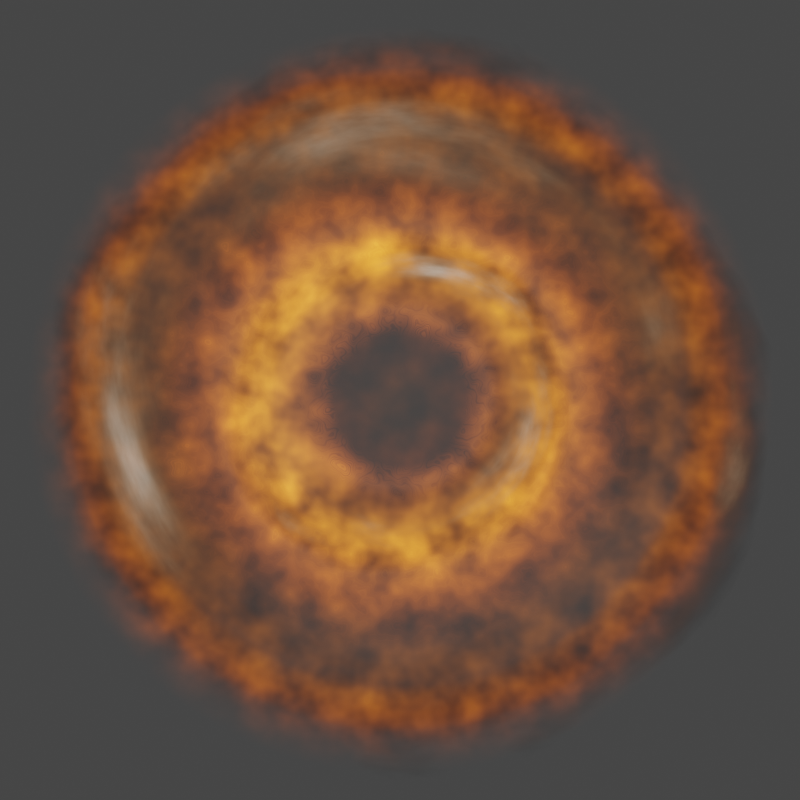 # Source: proto_planetary_disk.blend  (saved by Blender 3.2.14; exported with 4.5.12 LTS)
import bpy
from mathutils import Matrix  # noqa: F401  (used for matrix-valued properties, if any)

bpy.ops.wm.read_factory_settings(use_empty=True)
scene = bpy.context.scene
scene.name = 'Scene'

# ---- collections
col_collection = bpy.data.collections.new('Collection'); scene.collection.children.link(col_collection)

# ---- materials (node trees are filled in below, after node groups)
mat_material_001 = bpy.data.materials.new('Material.001')
mat_material_002 = bpy.data.materials.new('Material.002')
mat_material_006 = bpy.data.materials.new('Material.006')

# ---- material node trees
mat_material_001.use_nodes = True; mat_material_001.node_tree.nodes.clear()
_N = mat_material_001.node_tree.nodes; _L = mat_material_001.node_tree.links
n0 = _N.new('ShaderNodeTexCoord'); n0.name = 'Texture Coordinate'; n0.location = (-1519, 101)
n1 = _N.new('ShaderNodeValToRGB'); n1.name = 'ColorRamp.001'; n1.location = (-580, -411)
while len(n1.color_ramp.elements) > 1: n1.color_ramp.elements.remove(n1.color_ramp.elements[-1])
n1.color_ramp.elements[0].position = 0.0; n1.color_ramp.elements[0].color = (0.0, 0.0, 0.0, 1.0)
_e = n1.color_ramp.elements.new(1.0); _e.color = (0.3243, 0.3243, 0.3243, 1.0)
n2 = _N.new('ShaderNodeTexNoise'); n2.name = 'Noise Texture'; n2.location = (-375, 97)
n2.inputs[2].default_value = 20.0
n3 = _N.new('ShaderNodeMath'); n3.name = 'Math.001'; n3.location = (361, 101)
n3.operation = 'MULTIPLY'
n3.inputs[1].default_value = 2.0
n4 = _N.new('ShaderNodeTexNoise'); n4.name = 'Noise Texture.003'; n4.location = (-1071, -449)
n4.inputs[2].default_value = 20.0
n5 = _N.new('ShaderNodeTexNoise'); n5.name = 'Musgrave Texture'; n5.location = (-810, -374)
n5.width = 150
n5.normalize = False
n5.inputs[2].default_value = 40.0
n5.inputs[3].default_value = 1.0
n5.inputs[4].default_value = 0.25
n6 = _N.new('ShaderNodeTexGradient'); n6.name = 'Gradient Texture.001'; n6.location = (-1052, -254)
n6.gradient_type = 'SPHERICAL'
n7 = _N.new('ShaderNodeMix'); n7.name = 'Mix.002'; n7.location = (336, 466)
n7.data_type = 'RGBA'
n7.blend_type = 'MULTIPLY'
n7.inputs[0].default_value = 0.6375
n8 = _N.new('ShaderNodeTexNoise'); n8.name = 'Noise Texture.004'; n8.location = (-59, 268)
n8.inputs[2].default_value = 10.0
n9 = _N.new('ShaderNodeOutputMaterial'); n9.name = 'Material Output'; n9.location = (2379, 205)
n10 = _N.new('ShaderNodeTexNoise'); n10.name = 'Noise Texture.002'; n10.location = (-214, -19)
n10.inputs[2].default_value = 20.0
n11 = _N.new('ShaderNodeMath'); n11.name = 'Math'; n11.location = (136, 92)
n11.operation = 'MULTIPLY'
n12 = _N.new('ShaderNodeTexGradient'); n12.name = 'Gradient Texture'; n12.location = (-1092, 150)
n12.gradient_type = 'SPHERICAL'
n13 = _N.new('ShaderNodeMapping'); n13.name = 'Mapping'; n13.location = (-1300, 83)
n13.inputs[3].default_value = (0.2, 0.2, 1.0)
n14 = _N.new('ShaderNodeEmission'); n14.name = 'Emission'; n14.location = (1866, 40)
n15 = _N.new('ShaderNodeMath'); n15.name = 'Math.002'; n15.location = (1496, 21)
n15.operation = 'MULTIPLY'
n16 = _N.new('ShaderNodeFloatCurve'); n16.name = 'Float Curve'; n16.location = (-139, 614)
_c = n16.mapping.curves[0]
while len(_c.points) > 2: _c.points.remove(_c.points[-1])
_c.points[0].location = (0.0, 0.0); _c.points[0].handle_type = 'AUTO'
_c.points[1].location = (0.06591, 0.0); _c.points[1].handle_type = 'AUTO'
_p = _c.points.new(0.16591, 0.38125); _p.handle_type = 'AUTO'
_p = _c.points.new(0.22727, 0.78437); _p.handle_type = 'AUTO_CLAMPED'
_p = _c.points.new(0.29318, 0.35938); _p.handle_type = 'AUTO'
_p = _c.points.new(0.35455, 0.29687); _p.handle_type = 'AUTO'
_p = _c.points.new(0.46136, 0.29375); _p.handle_type = 'AUTO'
_p = _c.points.new(0.55682, 0.3625); _p.handle_type = 'AUTO'
_p = _c.points.new(0.62045, 0.6125); _p.handle_type = 'AUTO_CLAMPED'
_p = _c.points.new(0.69545, 0.30625); _p.handle_type = 'AUTO'
_p = _c.points.new(0.78182, 0.15937); _p.handle_type = 'AUTO'
_p = _c.points.new(1.0, 0.09375); _p.handle_type = 'VECTOR'
n16.mapping.update()
n17 = _N.new('ShaderNodeMapRange'); n17.name = 'Map Range'; n17.location = (841, -74)
n17.interpolation_type = 'SMOOTHSTEP'
n17.inputs[3].default_value = 20.0
n17.inputs[4].default_value = 2.0
n18 = _N.new('ShaderNodeTexMagic'); n18.name = 'Magic Texture'; n18.location = (106, -363)
n18.inputs[1].default_value = 4.3
n18.inputs[2].default_value = 0.1
n19 = _N.new('ShaderNodeMix'); n19.name = 'Mix.003'; n19.location = (1426, -249)
n19.data_type = 'RGBA'
n19.inputs[6].default_value = (0.2698, 0.01907, 0.0, 1.0)
n19.inputs[7].default_value = (0.3391, 0.1027, 0.007714, 1.0)
n20 = _N.new('ShaderNodeBsdfTransparent'); n20.name = 'Transparent BSDF'; n20.location = (1614, 174)
n21 = _N.new('ShaderNodeMixShader'); n21.name = 'Mix Shader'; n21.location = (2108, 238)
n22 = _N.new('ShaderNodeValToRGB'); n22.name = 'ColorRamp.004'; n22.location = (407, -149)
while len(n22.color_ramp.elements) > 1: n22.color_ramp.elements.remove(n22.color_ramp.elements[-1])
n22.color_ramp.elements[0].position = 0.3136; n22.color_ramp.elements[0].color = (1.0, 1.0, 1.0, 1.0)
_e = n22.color_ramp.elements.new(0.6545); _e.color = (0.0, 0.0, 0.0, 1.0)
_e = n22.color_ramp.elements.new(0.7398); _e.color = (1.0, 1.0, 1.0, 1.0)
n23 = _N.new('ShaderNodeValToRGB'); n23.name = 'ColorRamp'; n23.location = (777, -366)
while len(n23.color_ramp.elements) > 1: n23.color_ramp.elements.remove(n23.color_ramp.elements[-1])
n23.color_ramp.elements[0].position = 0.0; n23.color_ramp.elements[0].color = (0.0, 0.0, 0.0, 1.0)
_e = n23.color_ramp.elements.new(0.1386); _e.color = (0.314, 0.314, 0.314, 1.0)
_e = n23.color_ramp.elements.new(1.0); _e.color = (1.0, 1.0, 1.0, 1.0)
n24 = _N.new('ShaderNodeMix'); n24.name = 'Mix.001'; n24.location = (-207, -255)
n24.data_type = 'RGBA'
n24.inputs[0].default_value = 0.125
_L.new(n21.outputs[0], n9.inputs[0])
_L.new(n14.outputs[0], n21.inputs[2])
_L.new(n20.outputs[0], n21.inputs[1])
_L.new(n13.outputs[0], n12.inputs[0])
_L.new(n0.outputs[3], n13.inputs[0])
_L.new(n7.outputs[2], n21.inputs[0])
_L.new(n12.outputs[1], n16.inputs[1])
_L.new(n18.outputs[1], n23.inputs[0])
_L.new(n24.outputs[2], n18.inputs[0])
_L.new(n1.outputs[0], n24.inputs[7])
_L.new(n5.outputs[0], n1.inputs[0])
_L.new(n2.outputs[0], n11.inputs[0])
_L.new(n10.outputs[0], n11.inputs[1])
_L.new(n11.outputs[0], n3.inputs[0])
_L.new(n4.outputs[0], n5.inputs[0])
_L.new(n13.outputs[0], n6.inputs[0])
_L.new(n6.outputs[0], n24.inputs[6])
_L.new(n16.outputs[0], n7.inputs[6])
_L.new(n8.outputs[0], n7.inputs[7])
_L.new(n19.outputs[2], n14.inputs[0])
_L.new(n17.outputs[0], n15.inputs[1])
_L.new(n23.outputs[0], n19.inputs[0])
_L.new(n3.outputs[0], n15.inputs[0])
_L.new(n15.outputs[0], n14.inputs[1])
_L.new(n22.outputs[0], n17.inputs[0])
_L.new(n24.outputs[2], n22.inputs[0])
n9.is_active_output = True
mat_material_002.use_nodes = True; mat_material_002.node_tree.nodes.clear()
_N = mat_material_002.node_tree.nodes; _L = mat_material_002.node_tree.links
n0 = _N.new('ShaderNodeOutputMaterial'); n0.name = 'Material Output'; n0.location = (2599, 300)
n1 = _N.new('ShaderNodeMixShader'); n1.name = 'Mix Shader'; n1.location = (2401, 244)
n2 = _N.new('ShaderNodeValToRGB'); n2.name = 'ColorRamp.001'; n2.location = (254, -435)
while len(n2.color_ramp.elements) > 1: n2.color_ramp.elements.remove(n2.color_ramp.elements[-1])
n2.color_ramp.elements[0].position = 0.5932; n2.color_ramp.elements[0].color = (0.0, 0.0, 0.0, 1.0)
_e = n2.color_ramp.elements.new(1.0); _e.color = (1.0, 1.0, 1.0, 1.0)
n3 = _N.new('ShaderNodeTexGradient'); n3.name = 'Gradient Texture'; n3.location = (-647, 86)
n3.gradient_type = 'SPHERICAL'
n4 = _N.new('ShaderNodeTexCoord'); n4.name = 'Texture Coordinate'; n4.location = (-1302, 44)
n5 = _N.new('ShaderNodeMapping'); n5.name = 'Mapping'; n5.location = (-968, 105)
n5.inputs[3].default_value = (0.2, 0.2, 1.0)
n6 = _N.new('ShaderNodeVectorMath'); n6.name = 'Vector Math.001'; n6.location = (-893, -272)
n6.operation = 'ABSOLUTE'
n7 = _N.new('ShaderNodeVectorMath'); n7.name = 'Vector Math.002'; n7.location = (-633, -234)
n7.operation = 'LENGTH'
n8 = _N.new('ShaderNodeTexNoise'); n8.name = 'Noise Texture'; n8.location = (-99, 15)
n8.inputs[2].default_value = 30.0
n8.inputs[3].default_value = 32.0
n9 = _N.new('ShaderNodeMapRange'); n9.name = 'Map Range'; n9.location = (559, -327)
n9.inputs[4].default_value = 10.0
n10 = _N.new('ShaderNodeMath'); n10.name = 'Math'; n10.location = (800, -170)
n10.operation = 'MULTIPLY'
n11 = _N.new('ShaderNodeEmission'); n11.name = 'Emission'; n11.location = (2117, -143)
n12 = _N.new('ShaderNodeBsdfTransparent'); n12.name = 'Transparent BSDF'; n12.location = (1343, 167)
n13 = _N.new('ShaderNodeMath'); n13.name = 'Math.001'; n13.location = (1041, 41)
n13.operation = 'DIVIDE'
n13.inputs[1].default_value = 3.0
n14 = _N.new('ShaderNodeTexNoise'); n14.name = 'Noise Texture.002'; n14.location = (1338, 41)
n14.inputs[2].default_value = 2.0
n15 = _N.new('ShaderNodeValToRGB'); n15.name = 'ColorRamp.002'; n15.location = (1616, 30)
while len(n15.color_ramp.elements) > 1: n15.color_ramp.elements.remove(n15.color_ramp.elements[-1])
n15.color_ramp.elements[0].position = 0.0; n15.color_ramp.elements[0].color = (1.0, 0.3486, 0.0, 1.0)
_e = n15.color_ramp.elements.new(0.5432); _e.color = (1.0, 0.005375, 0.0, 1.0)
_e = n15.color_ramp.elements.new(0.9386); _e.color = (1.0, 1.0, 1.0, 1.0)
n16 = _N.new('ShaderNodeFloatCurve'); n16.name = 'Float Curve'; n16.location = (-91, 543)
_c = n16.mapping.curves[0]
while len(_c.points) > 2: _c.points.remove(_c.points[-1])
_c.points[0].location = (0.0, 0.0); _c.points[0].handle_type = 'AUTO'
_c.points[1].location = (0.025, 0.0); _c.points[1].handle_type = 'AUTO'
_p = _c.points.new(0.11136, 0.09688); _p.handle_type = 'AUTO'
_p = _c.points.new(0.20455, 0.29687); _p.handle_type = 'AUTO_CLAMPED'
_p = _c.points.new(0.35909, 0.34687); _p.handle_type = 'AUTO'
_p = _c.points.new(0.54545, 0.27187); _p.handle_type = 'AUTO_CLAMPED'
_p = _c.points.new(0.575, 0.10625); _p.handle_type = 'AUTO'
_p = _c.points.new(0.64773, 0.075); _p.handle_type = 'AUTO'
_p = _c.points.new(1.0, 0.02813); _p.handle_type = 'VECTOR'
n16.mapping.update()
n17 = _N.new('ShaderNodeMapRange'); n17.name = 'Map Range.001'; n17.location = (-412, -154)
n17.inputs[2].default_value = 5.0
n17.inputs[3].default_value = 240.0
n17.inputs[4].default_value = 10.0
n18 = _N.new('ShaderNodeTexNoise'); n18.name = 'Noise Texture.001'; n18.location = (27, -294)
n18.inputs[3].default_value = 32.0
n19 = _N.new('ShaderNodeMath'); n19.name = 'Math.002'; n19.location = (-197, -329)
n19.operation = 'MULTIPLY'
n20 = _N.new('ShaderNodeTexNoise'); n20.name = 'Noise Texture.003'; n20.location = (-597, -449)
n20.inputs[2].default_value = 20.0
n21 = _N.new('ShaderNodeMapRange'); n21.name = 'Map Range.002'; n21.location = (-397, -435)
n21.inputs[3].default_value = 0.8
_L.new(n1.outputs[0], n0.inputs[0])
_L.new(n11.outputs[0], n1.inputs[2])
_L.new(n12.outputs[0], n1.inputs[1])
_L.new(n5.outputs[0], n3.inputs[0])
_L.new(n4.outputs[3], n5.inputs[0])
_L.new(n16.outputs[0], n1.inputs[0])
_L.new(n3.outputs[1], n16.inputs[1])
_L.new(n15.outputs[0], n11.inputs[0])
_L.new(n10.outputs[0], n11.inputs[1])
_L.new(n3.outputs[1], n8.inputs[0])
_L.new(n8.outputs[0], n10.inputs[0])
_L.new(n2.outputs[0], n9.inputs[0])
_L.new(n9.outputs[0], n10.inputs[1])
_L.new(n18.outputs[0], n2.inputs[0])
_L.new(n4.outputs[3], n6.inputs[0])
_L.new(n6.outputs[0], n7.inputs[0])
_L.new(n7.outputs[1], n17.inputs[0])
_L.new(n10.outputs[0], n13.inputs[0])
_L.new(n14.outputs[1], n15.inputs[0])
_L.new(n13.outputs[0], n14.inputs[0])
_L.new(n17.outputs[0], n19.inputs[0])
_L.new(n19.outputs[0], n18.inputs[2])
_L.new(n20.outputs[0], n21.inputs[0])
_L.new(n21.outputs[0], n19.inputs[1])
n0.is_active_output = True
mat_material_006.use_nodes = True; mat_material_006.node_tree.nodes.clear()
_N = mat_material_006.node_tree.nodes; _L = mat_material_006.node_tree.links
n0 = _N.new('ShaderNodeMath'); n0.name = 'Math.003'; n0.location = (-985, 164)
n0.operation = 'POWER'
n0.inputs[1].default_value = 2.0
n1 = _N.new('ShaderNodeMath'); n1.name = 'Math.002'; n1.location = (214, 66)
n1.operation = 'POWER'
n1.inputs[1].default_value = 5.1
n2 = _N.new('ShaderNodeMath'); n2.name = 'Math.001'; n2.location = (217, 237)
n2.operation = 'POWER'
n2.inputs[1].default_value = 4.0
n3 = _N.new('ShaderNodeOutputMaterial'); n3.name = 'Material Output'; n3.location = (1787, 300)
n4 = _N.new('ShaderNodeVectorMath'); n4.name = 'Vector Math.001'; n4.location = (-1425, 113)
n4.operation = 'LENGTH'
n5 = _N.new('ShaderNodeVectorMath'); n5.name = 'Vector Math'; n5.location = (-774, 294)
n5.operation = 'MULTIPLY'
n6 = _N.new('ShaderNodeMath'); n6.name = 'Math.006'; n6.location = (-334, 297)
n6.operation = 'MULTIPLY'
n7 = _N.new('NodeReroute'); n7.name = 'Reroute'; n7.location = (114, 141)
n7.width = 16
n7.socket_idname = 'NodeSocketFloat'
n8 = _N.new('ShaderNodeTexGradient'); n8.name = 'Gradient Texture'; n8.location = (-1351, 499)
n8.gradient_type = 'QUADRATIC_SPHERE'
n9 = _N.new('ShaderNodeMath'); n9.name = 'Math'; n9.location = (218, 419)
n9.operation = 'POWER'
n9.inputs[1].default_value = 3.0
n10 = _N.new('ShaderNodeMixShader'); n10.name = 'Mix Shader'; n10.location = (1567, 286)
n11 = _N.new('ShaderNodeMapRange'); n11.name = 'Map Range'; n11.location = (-94, 589)
n11.inputs[1].default_value = 0.4
n11.inputs[2].default_value = 0.7
n12 = _N.new('ShaderNodeBsdfTransparent'); n12.name = 'Transparent BSDF'; n12.location = (641, 227)
n13 = _N.new('ShaderNodeCombineColor'); n13.name = 'Combine RGB'; n13.location = (619, 104)
n14 = _N.new('ShaderNodeEmission'); n14.name = 'Emission'; n14.location = (985, 82)
n15 = _N.new('ShaderNodeFloatCurve'); n15.name = 'Float Curve'; n15.location = (-1023, 644)
_c = n15.mapping.curves[0]
while len(_c.points) > 2: _c.points.remove(_c.points[-1])
_c.points[0].location = (0.0, 0.0); _c.points[0].handle_type = 'AUTO'
_c.points[1].location = (0.15682, 1.0); _c.points[1].handle_type = 'AUTO'
_p = _c.points.new(0.56591, 0.28437); _p.handle_type = 'AUTO'
_p = _c.points.new(1.0, 0.0); _p.handle_type = 'VECTOR'
n15.mapping.update()
n16 = _N.new('ShaderNodeTexCoord'); n16.name = 'Texture Coordinate'; n16.location = (-1915, 275)
n17 = _N.new('ShaderNodeTexNoise'); n17.name = 'Noise Texture.001'; n17.location = (-565, 199)
n17.noise_dimensions = '4D'
n17.inputs[1].default_value = 3.6
n17.inputs[2].default_value = 2.2
n17.inputs[3].default_value = 64.0
n17.inputs[8].default_value = 0.2
_L.new(n10.outputs[0], n3.inputs[0])
_L.new(n7.outputs[0], n2.inputs[0])
_L.new(n7.outputs[0], n1.inputs[0])
_L.new(n7.outputs[0], n9.inputs[0])
_L.new(n11.outputs[0], n7.inputs[0])
_L.new(n5.outputs[0], n17.inputs[0])
_L.new(n16.outputs[3], n4.inputs[0])
_L.new(n16.outputs[3], n5.inputs[0])
_L.new(n0.outputs[0], n5.inputs[1])
_L.new(n16.outputs[3], n8.inputs[0])
_L.new(n17.outputs[0], n6.inputs[0])
_L.new(n15.outputs[0], n6.inputs[1])
_L.new(n8.outputs[1], n15.inputs[1])
_L.new(n6.outputs[0], n11.inputs[0])
_L.new(n4.outputs[1], n0.inputs[0])
_L.new(n2.outputs[0], n13.inputs[1])
_L.new(n13.outputs[0], n14.inputs[0])
_L.new(n9.outputs[0], n13.inputs[0])
_L.new(n1.outputs[0], n13.inputs[2])
_L.new(n12.outputs[0], n10.inputs[1])
_L.new(n11.outputs[0], n10.inputs[0])
_L.new(n14.outputs[0], n10.inputs[2])
n3.is_active_output = True

# ---- world
world_world = bpy.data.worlds.new('World'); scene.world = world_world
world_world.use_nodes = True; world_world.node_tree.nodes.clear()
_N = world_world.node_tree.nodes; _L = world_world.node_tree.links
n0 = _N.new('ShaderNodeOutputWorld'); n0.name = 'World Output'; n0.location = (300, 300)
n1 = _N.new('ShaderNodeBackground'); n1.name = 'Background'; n1.location = (10, 300)
n1.inputs[0].default_value = (0.05088, 0.05088, 0.05088, 1.0)
_L.new(n1.outputs[0], n0.inputs[0])
n0.is_active_output = True
world_world.color = (0.05088, 0.05088, 0.05088)
world_world.use_sun_shadow = False
world_world.sun_shadow_jitter_overblur = 0.0

# ---- cameras
cam_camera = bpy.data.cameras.new('Camera')
cam_camera.type = 'ORTHO'
cam_camera.clip_end = 100.0
cam_camera.ortho_scale = 10.0

# ---- meshes
me_plane = bpy.data.meshes.new('Plane')
me_plane.from_pydata([(-5.0, -5.0, 0.0), (5.0, -5.0, 0.0), (-5.0, 5.0, 0.0), (5.0, 5.0, 0.0)], [], [(0, 1, 3, 2)])
_uv = me_plane.uv_layers.new(name='UVMap')
_uv.uv.foreach_set('vector', [0.0, 0.0, 1.0, 0.0, 1.0, 1.0, 0.0, 1.0])
me_plane.materials.append(mat_material_001)
me_plane.update()
me_plane_001 = bpy.data.meshes.new('Plane.001')
me_plane_001.from_pydata([(-5.0, -5.0, 0.0), (5.0, -5.0, 0.0), (-5.0, 5.0, 0.0), (5.0, 5.0, 0.0)], [], [(0, 1, 3, 2)])
_uv = me_plane_001.uv_layers.new(name='UVMap')
_uv.uv.foreach_set('vector', [0.0, 0.0, 1.0, 0.0, 1.0, 1.0, 0.0, 1.0])
me_plane_001.materials.append(mat_material_002)
me_plane_001.update()
me_plane_005 = bpy.data.meshes.new('Plane.005')
me_plane_005.from_pydata([(-1.0, -1.0, 0.0), (1.0, -1.0, 0.0), (-1.0, 1.0, 0.0), (1.0, 1.0, 0.0)], [], [(0, 1, 3, 2)])
_uv = me_plane_005.uv_layers.new(name='UVMap')
_uv.uv.foreach_set('vector', [0.0, 0.0, 1.0, 0.0, 1.0, 1.0, 0.0, 1.0])
me_plane_005.materials.append(mat_material_006)
me_plane_005.update()
me_plane_007 = bpy.data.meshes.new('Plane.007')
me_plane_007.from_pydata([(-1.0, -1.0, 0.0), (1.0, -1.0, 0.0), (-1.0, 1.0, 0.0), (1.0, 1.0, 0.0)], [], [(0, 1, 3, 2)])
_uv = me_plane_007.uv_layers.new(name='UVMap')
_uv.uv.foreach_set('vector', [0.0, 0.0, 1.0, 0.0, 1.0, 1.0, 0.0, 1.0])
me_plane_007.materials.append(mat_material_006)
me_plane_007.update()

# ---- objects
ob_camera = bpy.data.objects.new('Camera', cam_camera)
ob_plane = bpy.data.objects.new('Plane', me_plane)
ob_plane_001 = bpy.data.objects.new('Plane.001', me_plane_001)
ob_plane_005 = bpy.data.objects.new('Plane.005', me_plane_005)
ob_plane_002 = bpy.data.objects.new('Plane.002', me_plane_007)

# ---- transforms, parenting, visibility, modifiers, constraints
ob_camera.location = (0.0, 0.0, 5.0)
ob_camera.lock_rotations_4d = False
ob_camera.empty_display_type = 'ARROWS'
ob_camera.color = (0.0, 0.0, 0.0, 0.0)
ob_camera.display_type = 'WIRE'
ob_camera.lineart.crease_threshold = 0.0
ob_plane.location = (0.0, 0.0, 0.0)
ob_plane_001.location = (0.0, 0.0, 0.1)
ob_plane_001.hide_render = True
ob_plane_005.location = (0.0, 0.0, 0.5)
ob_plane_005.rotation_euler = (0.0, -0.0, -4.734)
ob_plane_005.scale = (2.801, 2.801, 2.801)
ob_plane_002.location = (0.0, 0.0, -0.4)
ob_plane_002.rotation_euler = (0.0, -0.0, -2.653)
ob_plane_002.scale = (5.75, 5.75, 5.75)

# ---- collection membership
col_collection.objects.link(ob_camera)
col_collection.objects.link(ob_plane)
col_collection.objects.link(ob_plane_001)
col_collection.objects.link(ob_plane_005)
col_collection.objects.link(ob_plane_002)

# ---- scene / render settings (as saved in the file)
scene.camera = ob_camera
scene.frame_start = 1; scene.frame_end = 250; scene.frame_set(1)
scene.render.engine = 'CYCLES'
scene.render.image_settings.compression = 0
scene.render.resolution_x = 3000
scene.render.resolution_y = 3000
scene.render.resolution_percentage = 200
scene.render.film_transparent = True
scene.cycles.sampling_pattern = 'TABULATED_SOBOL'
scene.cycles.adaptive_threshold = 0.1
scene.cycles.use_light_tree = False
scene.view_settings.view_transform = 'Filmic'
bpy.context.view_layer.update()
